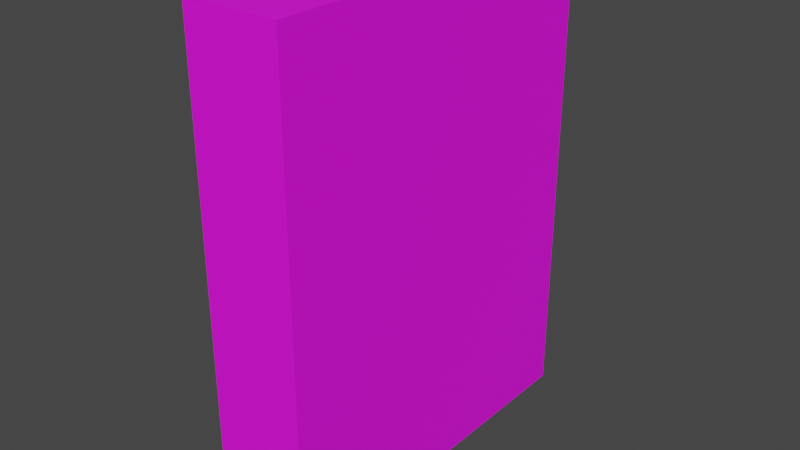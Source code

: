 # Source: balik.blend  (saved by Blender 2.90.8; exported with 4.5.12 LTS)
import bpy
from mathutils import Matrix  # noqa: F401  (used for matrix-valued properties, if any)

bpy.ops.wm.read_factory_settings(use_empty=True)
scene = bpy.context.scene
scene.name = 'Scene'

# ---- collections
col_collection = bpy.data.collections.new('Collection'); scene.collection.children.link(col_collection)

# ---- images (referenced by path relative to the original .blend; pixels are not part of the script)
import os
ASSET_DIR = os.environ.get("B2B_ASSET_DIR", "")  # directory of the original .blend (textures are referenced by path, not embedded)
HERE = os.path.dirname(os.path.abspath(__file__))  # packed textures are extracted next to this script under _unpacked/

def load_image(name, relpath, width, height, colorspace="sRGB"):
    """Load a texture the original file referenced (path relative to the .blend, or extracted next to this script)."""
    p = next((c for c in (os.path.join(HERE, relpath), os.path.join(ASSET_DIR, relpath)) if relpath and os.path.exists(c)), "")
    if p:
        img = bpy.data.images.load(p, check_existing=True)
        img.name = name
    else:  # same state as the original file: an image datablock whose file is absent (Cycles renders it pink)
        img = bpy.data.images.new(name, width, height)
        img.source = "FILE"
        img.filepath = "//" + (relpath or name)
    img.colorspace_settings.name = colorspace
    return img
img_balik_jpg = load_image('balik.jpg', 'balik.jpg', 1024, 1024, 'sRGB')

# ---- materials (node trees are filled in below, after node groups)
mat_material = bpy.data.materials.new('Material')
mat_material.alpha_threshold = 0.0
mat_material.use_transparent_shadow = False
mat_material.line_color = (0.0, 0.0, 0.0, 1.0)

# ---- material node trees
mat_material.use_nodes = True; mat_material.node_tree.nodes.clear()
_N = mat_material.node_tree.nodes; _L = mat_material.node_tree.links
n0 = _N.new('ShaderNodeOutputMaterial'); n0.name = 'Material Output'; n0.location = (300, 300)
n1 = _N.new('ShaderNodeBsdfPrincipled'); n1.name = 'Principled BSDF'; n1.location = (10, 300)
n1.distribution = 'GGX'
n1.subsurface_method = 'BURLEY'
n1.inputs[2].default_value = 0.6818
n1.inputs[3].default_value = 1.45
n1.inputs[27].default_value = (0.0, 0.0, 0.0, 1.0)
n1.inputs[28].default_value = 1.0
n2 = _N.new('ShaderNodeTexImage'); n2.name = 'Image Texture'; n2.location = (-291, 235)
n2.image = img_balik_jpg
_L.new(n1.outputs[0], n0.inputs[0])
_L.new(n2.outputs[0], n1.inputs[0])
n0.is_active_output = True

# ---- world
world_world = bpy.data.worlds.new('World'); scene.world = world_world
world_world.use_nodes = True; world_world.node_tree.nodes.clear()
_N = world_world.node_tree.nodes; _L = world_world.node_tree.links
n0 = _N.new('ShaderNodeOutputWorld'); n0.name = 'World Output'; n0.location = (300, 300)
n1 = _N.new('ShaderNodeBackground'); n1.name = 'Background'; n1.location = (10, 300)
n1.inputs[0].default_value = (0.05088, 0.05088, 0.05088, 1.0)
_L.new(n1.outputs[0], n0.inputs[0])
n0.is_active_output = True
world_world.color = (0.05088, 0.05088, 0.05088)
world_world.use_sun_shadow = False
world_world.sun_shadow_jitter_overblur = 0.0

# ---- meshes
me_cube = bpy.data.meshes.new('Cube')
me_cube.from_pydata([(0.6884, 2.664, 3.216), (0.6884, 2.664, -3.715), (0.6884, -2.664, 3.216), (0.6884, -2.664, -3.715), (-0.6884, 2.664, 3.216), (-0.6884, 2.664, -3.715), (-0.6884, -2.664, 3.216), (-0.6884, -2.664, -3.715)], [], [(0, 4, 6, 2), (3, 2, 6, 7), (7, 6, 4, 5), (5, 1, 3, 7), (1, 0, 2, 3), (5, 4, 0, 1)])
_uv = me_cube.uv_layers.new(name='UVMap')
_uv.uv.foreach_set('vector', [0.8491, 0.8881, 0.7787, 0.8881, 0.7787, 0.4661, 0.8491, 0.4661, 0.5703, 0.3133, 0.06036, 0.312, 0.06052, 0.1947, 0.5705, 0.196, 0.6947, 0.3954, 0.6947, 0.9364, 0.395, 0.9364, 0.395, 0.3954, 0.7847, 0.34, 0.8552, 0.34, 0.8552, 0.762, 0.7847, 0.762, 0.3574, 0.3914, 0.3565, 0.9403, 0.0516, 0.9395, 0.05251, 0.3906, 0.7868, 0.8117, 0.7783, 0.2629, 0.8487, 0.2607, 0.8572, 0.8095])
me_cube.materials.append(mat_material)
me_cube.use_remesh_preserve_volume = False
me_cube.use_remesh_preserve_attributes = False
me_cube.use_mirror_vertex_groups = False
me_cube.update()

# ---- objects
ob_cube = bpy.data.objects.new('Cube', me_cube)

# ---- transforms, parenting, visibility, modifiers, constraints
ob_cube.location = (0.0, 0.0, 0.0)
ob_cube.lock_rotations_4d = False
ob_cube.empty_display_type = 'ARROWS'
ob_cube.lineart.crease_threshold = 0.0

# ---- collection membership
col_collection.objects.link(ob_cube)

# ---- scene / render settings (as saved in the file)
scene.frame_start = 1; scene.frame_end = 250; scene.frame_set(1)
scene.render.engine = 'BLENDER_EEVEE_NEXT'
scene.cycles.use_denoising = False
scene.cycles.samples = 128
scene.cycles.sampling_pattern = 'TABULATED_SOBOL'
scene.cycles.use_adaptive_sampling = False
scene.cycles.use_light_tree = False
scene.view_settings.view_transform = 'Filmic'
bpy.context.view_layer.update()

# ---- added for rendering (the .blend has no active camera and no usable light): camera, sun
cam_auto = bpy.data.cameras.new('AutoCamera')
cam_auto.lens = 50.0
cam_auto.sensor_width = 36.0
cam_auto.clip_end = 1000.0
ob_auto_camera = bpy.data.objects.new('AutoCamera', cam_auto)
scene.collection.objects.link(ob_auto_camera)
ob_auto_camera.location = (8.18778, -9.82534, 6.3008)
ob_auto_camera.rotation_euler = (1.09748, -7.21219e-08, 0.694738)
scene.camera = ob_auto_camera
light_auto_sun = bpy.data.lights.new('AutoSun', 'SUN')
light_auto_sun.energy = 3.0
light_auto_sun.angle = 0.0523599
ob_auto_sun = bpy.data.objects.new('AutoSun', light_auto_sun)
scene.collection.objects.link(ob_auto_sun)
ob_auto_sun.rotation_euler = (0.872665, 0.174533, 0.523599)
bpy.context.view_layer.update()
